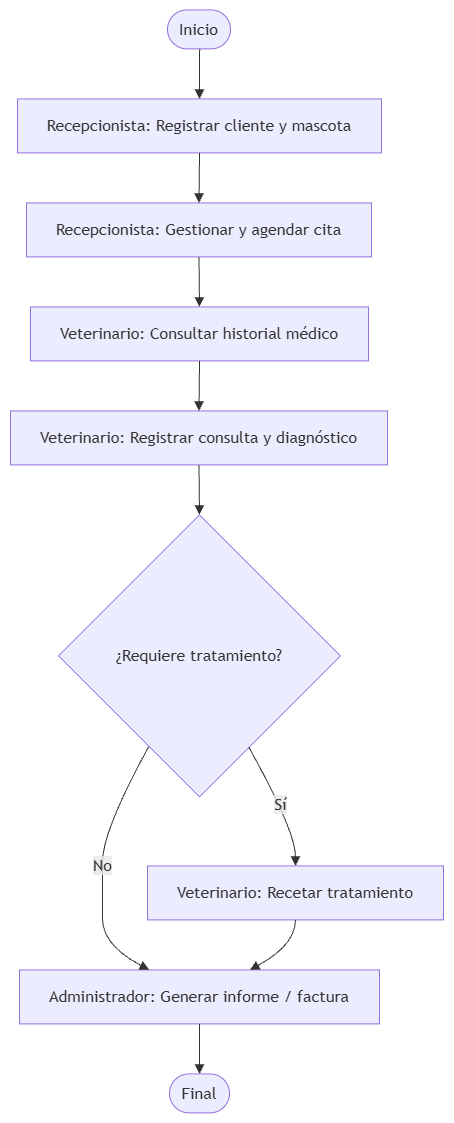

The diagram above was exported from draw.io. Its source (the exported page's mxGraphModel, read from the mxfile embedded in the PNG):
<mxGraphModel dx="1288" dy="745" grid="1" gridSize="10" guides="1" tooltips="1" connect="1" arrows="1" fold="1" page="1" pageScale="1" pageWidth="827" pageHeight="1169" math="0" shadow="0">
  <root>
    <mxCell id="0" />
    <mxCell id="1" parent="0" />
    <UserObject label="" mermaidData="{&#10;  &quot;data&quot;: &quot;graph TD\n    A([Inicio]) --&gt; B[Recepcionista: Registrar cliente y mascota]\n    B --&gt; C[Recepcionista: Gestionar y agendar cita]\n    C --&gt; D[Veterinario: Consultar historial médico]\n    D --&gt; E[Veterinario: Registrar consulta y diagnóstico]\n    E --&gt; F{¿Requiere tratamiento?}\n    F -- Sí --&gt; G[Veterinario: Recetar tratamiento]\n    F -- No --&gt; H[Administrador: Generar informe / factura]\n    G --&gt; H\n    H --&gt; I([Fin])&quot;,&#10;  &quot;config&quot;: null&#10;}" id="y5E3rIOAkUGgi0Qvzi3f-1">
      <mxCell connectable="0" parent="1" style="group;transparentBounds=1;editIcon=1;lockedGroup=0;groupPadding=10;" vertex="1">
        <mxGeometry as="geometry" />
      </mxCell>
    </UserObject>
    <UserObject label="Inicio" mermaidId="n:A" mermaidBaseStyle="html=1;rounded=1;whiteSpace=wrap;arcSize=50;strokeWidth=1;fillColor=light-dark(#ECECFF,#1f2020);strokeColor=light-dark(#9370DB,#cccccc);fontColor=light-dark(#333333,#cccccc);fontFamily=Trebuchet MS,Verdana,Arial,sans-serif;fontSize=16;" mermaidBaseValue="Inicio" id="y5E3rIOAkUGgi0Qvzi3f-2">
      <mxCell parent="y5E3rIOAkUGgi0Qvzi3f-1" style="html=1;rounded=1;whiteSpace=wrap;arcSize=50;strokeWidth=1;fillColor=light-dark(#ECECFF,#1f2020);strokeColor=light-dark(#9370DB,#cccccc);fontColor=light-dark(#333333,#cccccc);fontFamily=Trebuchet MS,Verdana,Arial,sans-serif;fontSize=16;" vertex="1">
        <mxGeometry height="39" width="63" x="187" y="30" as="geometry" />
      </mxCell>
    </UserObject>
    <UserObject label="Recepcionista: Registrar cliente y mascota" mermaidId="n:B" mermaidBaseStyle="html=1;whiteSpace=wrap;strokeWidth=1;fillColor=light-dark(#ECECFF,#1f2020);strokeColor=light-dark(#9370DB,#cccccc);fontColor=light-dark(#333333,#cccccc);fontFamily=Trebuchet MS,Verdana,Arial,sans-serif;fontSize=16;" mermaidBaseValue="Recepcionista: Registrar cliente y mascota" id="y5E3rIOAkUGgi0Qvzi3f-3">
      <mxCell parent="y5E3rIOAkUGgi0Qvzi3f-1" style="html=1;whiteSpace=wrap;strokeWidth=1;fillColor=light-dark(#ECECFF,#1f2020);strokeColor=light-dark(#9370DB,#cccccc);fontColor=light-dark(#333333,#cccccc);fontFamily=Trebuchet MS,Verdana,Arial,sans-serif;fontSize=16;" vertex="1">
        <mxGeometry height="54" width="364" x="37" y="119" as="geometry" />
      </mxCell>
    </UserObject>
    <UserObject label="Recepcionista: Gestionar y agendar cita" mermaidId="n:C" mermaidBaseStyle="html=1;whiteSpace=wrap;strokeWidth=1;fillColor=light-dark(#ECECFF,#1f2020);strokeColor=light-dark(#9370DB,#cccccc);fontColor=light-dark(#333333,#cccccc);fontFamily=Trebuchet MS,Verdana,Arial,sans-serif;fontSize=16;" mermaidBaseValue="Recepcionista: Gestionar y agendar cita" id="y5E3rIOAkUGgi0Qvzi3f-4">
      <mxCell parent="y5E3rIOAkUGgi0Qvzi3f-1" style="html=1;whiteSpace=wrap;strokeWidth=1;fillColor=light-dark(#ECECFF,#1f2020);strokeColor=light-dark(#9370DB,#cccccc);fontColor=light-dark(#333333,#cccccc);fontFamily=Trebuchet MS,Verdana,Arial,sans-serif;fontSize=16;" vertex="1">
        <mxGeometry height="54" width="345" x="46" y="223" as="geometry" />
      </mxCell>
    </UserObject>
    <UserObject label="Veterinario: Consultar historial médico" mermaidId="n:D" mermaidBaseStyle="html=1;whiteSpace=wrap;strokeWidth=1;fillColor=light-dark(#ECECFF,#1f2020);strokeColor=light-dark(#9370DB,#cccccc);fontColor=light-dark(#333333,#cccccc);fontFamily=Trebuchet MS,Verdana,Arial,sans-serif;fontSize=16;" mermaidBaseValue="Veterinario: Consultar historial médico" id="y5E3rIOAkUGgi0Qvzi3f-5">
      <mxCell parent="y5E3rIOAkUGgi0Qvzi3f-1" style="html=1;whiteSpace=wrap;strokeWidth=1;fillColor=light-dark(#ECECFF,#1f2020);strokeColor=light-dark(#9370DB,#cccccc);fontColor=light-dark(#333333,#cccccc);fontFamily=Trebuchet MS,Verdana,Arial,sans-serif;fontSize=16;" vertex="1">
        <mxGeometry height="54" width="338" x="50" y="327" as="geometry" />
      </mxCell>
    </UserObject>
    <UserObject label="Veterinario: Registrar consulta y diagnóstico" mermaidId="n:E" mermaidBaseStyle="html=1;whiteSpace=wrap;strokeWidth=1;fillColor=light-dark(#ECECFF,#1f2020);strokeColor=light-dark(#9370DB,#cccccc);fontColor=light-dark(#333333,#cccccc);fontFamily=Trebuchet MS,Verdana,Arial,sans-serif;fontSize=16;" mermaidBaseValue="Veterinario: Registrar consulta y diagnóstico" id="y5E3rIOAkUGgi0Qvzi3f-6">
      <mxCell parent="y5E3rIOAkUGgi0Qvzi3f-1" style="html=1;whiteSpace=wrap;strokeWidth=1;fillColor=light-dark(#ECECFF,#1f2020);strokeColor=light-dark(#9370DB,#cccccc);fontColor=light-dark(#333333,#cccccc);fontFamily=Trebuchet MS,Verdana,Arial,sans-serif;fontSize=16;" vertex="1">
        <mxGeometry height="54" width="377" x="30" y="431" as="geometry" />
      </mxCell>
    </UserObject>
    <UserObject label="¿Requiere tratamiento?" mermaidId="n:F" mermaidBaseStyle="rhombus;html=1;strokeWidth=1;whiteSpace=wrap;fillColor=light-dark(#ECECFF,#1f2020);strokeColor=light-dark(#9370DB,#cccccc);fontColor=light-dark(#333333,#cccccc);fontFamily=Trebuchet MS,Verdana,Arial,sans-serif;fontSize=16;" mermaidBaseValue="¿Requiere tratamiento?" id="y5E3rIOAkUGgi0Qvzi3f-7">
      <mxCell parent="y5E3rIOAkUGgi0Qvzi3f-1" style="rhombus;html=1;strokeWidth=1;whiteSpace=wrap;fillColor=light-dark(#ECECFF,#1f2020);strokeColor=light-dark(#9370DB,#cccccc);fontColor=light-dark(#333333,#cccccc);fontFamily=Trebuchet MS,Verdana,Arial,sans-serif;fontSize=16;" vertex="1">
        <mxGeometry height="282" width="282" x="78" y="535" as="geometry" />
      </mxCell>
    </UserObject>
    <UserObject label="Veterinario: Recetar tratamiento" mermaidId="n:G" mermaidBaseStyle="html=1;whiteSpace=wrap;strokeWidth=1;fillColor=light-dark(#ECECFF,#1f2020);strokeColor=light-dark(#9370DB,#cccccc);fontColor=light-dark(#333333,#cccccc);fontFamily=Trebuchet MS,Verdana,Arial,sans-serif;fontSize=16;" mermaidBaseValue="Veterinario: Recetar tratamiento" id="y5E3rIOAkUGgi0Qvzi3f-8">
      <mxCell parent="y5E3rIOAkUGgi0Qvzi3f-1" style="html=1;whiteSpace=wrap;strokeWidth=1;fillColor=light-dark(#ECECFF,#1f2020);strokeColor=light-dark(#9370DB,#cccccc);fontColor=light-dark(#333333,#cccccc);fontFamily=Trebuchet MS,Verdana,Arial,sans-serif;fontSize=16;" vertex="1">
        <mxGeometry height="54" width="296" x="167" y="886" as="geometry" />
      </mxCell>
    </UserObject>
    <UserObject label="Administrador: Generar informe / factura" mermaidId="n:H" mermaidBaseStyle="html=1;whiteSpace=wrap;strokeWidth=1;fillColor=light-dark(#ECECFF,#1f2020);strokeColor=light-dark(#9370DB,#cccccc);fontColor=light-dark(#333333,#cccccc);fontFamily=Trebuchet MS,Verdana,Arial,sans-serif;fontSize=16;" mermaidBaseValue="Administrador: Generar informe / factura" id="y5E3rIOAkUGgi0Qvzi3f-9">
      <mxCell parent="y5E3rIOAkUGgi0Qvzi3f-1" style="html=1;whiteSpace=wrap;strokeWidth=1;fillColor=light-dark(#ECECFF,#1f2020);strokeColor=light-dark(#9370DB,#cccccc);fontColor=light-dark(#333333,#cccccc);fontFamily=Trebuchet MS,Verdana,Arial,sans-serif;fontSize=16;" vertex="1">
        <mxGeometry height="54" width="360" x="39" y="990" as="geometry" />
      </mxCell>
    </UserObject>
    <UserObject label="Final" mermaidId="n:I" mermaidBaseStyle="html=1;rounded=1;whiteSpace=wrap;arcSize=50;strokeWidth=1;fillColor=light-dark(#ECECFF,#1f2020);strokeColor=light-dark(#9370DB,#cccccc);fontColor=light-dark(#333333,#cccccc);fontFamily=Trebuchet MS,Verdana,Arial,sans-serif;fontSize=16;" mermaidBaseValue="Fin" id="y5E3rIOAkUGgi0Qvzi3f-10">
      <mxCell parent="y5E3rIOAkUGgi0Qvzi3f-1" style="html=1;rounded=1;whiteSpace=wrap;arcSize=50;strokeWidth=1;fillColor=light-dark(#ECECFF,#1f2020);strokeColor=light-dark(#9370DB,#cccccc);fontColor=light-dark(#333333,#cccccc);fontFamily=Trebuchet MS,Verdana,Arial,sans-serif;fontSize=16;" vertex="1">
        <mxGeometry height="39" width="60" x="189" y="1094" as="geometry" />
      </mxCell>
    </UserObject>
    <UserObject label="" mermaidId="e:A-&gt;B#0" mermaidBaseStyle="curved=1;startArrow=none;endArrow=block;endSize=7;strokeColor=light-dark(#333333,#cccccc);exitX=0.51;exitY=1;entryX=0.5;entryY=0;" mermaidBaseValue="" id="y5E3rIOAkUGgi0Qvzi3f-11">
      <mxCell edge="1" parent="y5E3rIOAkUGgi0Qvzi3f-1" source="y5E3rIOAkUGgi0Qvzi3f-2" style="curved=1;startArrow=none;endArrow=block;endSize=7;strokeColor=light-dark(#333333,#cccccc);exitX=0.51;exitY=1;entryX=0.5;entryY=0;rounded=0;" target="y5E3rIOAkUGgi0Qvzi3f-3">
        <mxGeometry relative="1" as="geometry">
          <Array as="points" />
        </mxGeometry>
      </mxCell>
    </UserObject>
    <UserObject label="" mermaidId="e:B-&gt;C#0" mermaidBaseStyle="curved=1;startArrow=none;endArrow=block;endSize=7;strokeColor=light-dark(#333333,#cccccc);exitX=0.5;exitY=1;entryX=0.5;entryY=0;" mermaidBaseValue="" id="y5E3rIOAkUGgi0Qvzi3f-12">
      <mxCell edge="1" parent="y5E3rIOAkUGgi0Qvzi3f-1" source="y5E3rIOAkUGgi0Qvzi3f-3" style="curved=1;startArrow=none;endArrow=block;endSize=7;strokeColor=light-dark(#333333,#cccccc);exitX=0.5;exitY=1;entryX=0.5;entryY=0;rounded=0;" target="y5E3rIOAkUGgi0Qvzi3f-4">
        <mxGeometry relative="1" as="geometry">
          <Array as="points" />
        </mxGeometry>
      </mxCell>
    </UserObject>
    <UserObject label="" mermaidId="e:C-&gt;D#0" mermaidBaseStyle="curved=1;startArrow=none;endArrow=block;endSize=7;strokeColor=light-dark(#333333,#cccccc);exitX=0.5;exitY=1;entryX=0.5;entryY=0;" mermaidBaseValue="" id="y5E3rIOAkUGgi0Qvzi3f-13">
      <mxCell edge="1" parent="y5E3rIOAkUGgi0Qvzi3f-1" source="y5E3rIOAkUGgi0Qvzi3f-4" style="curved=1;startArrow=none;endArrow=block;endSize=7;strokeColor=light-dark(#333333,#cccccc);exitX=0.5;exitY=1;entryX=0.5;entryY=0;rounded=0;" target="y5E3rIOAkUGgi0Qvzi3f-5">
        <mxGeometry relative="1" as="geometry">
          <Array as="points" />
        </mxGeometry>
      </mxCell>
    </UserObject>
    <UserObject label="" mermaidId="e:D-&gt;E#0" mermaidBaseStyle="curved=1;startArrow=none;endArrow=block;endSize=7;strokeColor=light-dark(#333333,#cccccc);exitX=0.5;exitY=1;entryX=0.5;entryY=0;" mermaidBaseValue="" id="y5E3rIOAkUGgi0Qvzi3f-14">
      <mxCell edge="1" parent="y5E3rIOAkUGgi0Qvzi3f-1" source="y5E3rIOAkUGgi0Qvzi3f-5" style="curved=1;startArrow=none;endArrow=block;endSize=7;strokeColor=light-dark(#333333,#cccccc);exitX=0.5;exitY=1;entryX=0.5;entryY=0;rounded=0;" target="y5E3rIOAkUGgi0Qvzi3f-6">
        <mxGeometry relative="1" as="geometry">
          <Array as="points" />
        </mxGeometry>
      </mxCell>
    </UserObject>
    <UserObject label="" mermaidId="e:E-&gt;F#0" mermaidBaseStyle="curved=1;startArrow=none;endArrow=block;endSize=7;strokeColor=light-dark(#333333,#cccccc);exitX=0.5;exitY=1;entryX=0.5;entryY=0;" mermaidBaseValue="" id="y5E3rIOAkUGgi0Qvzi3f-15">
      <mxCell edge="1" parent="y5E3rIOAkUGgi0Qvzi3f-1" source="y5E3rIOAkUGgi0Qvzi3f-6" style="curved=1;startArrow=none;endArrow=block;endSize=7;strokeColor=light-dark(#333333,#cccccc);exitX=0.5;exitY=1;entryX=0.5;entryY=0;rounded=0;" target="y5E3rIOAkUGgi0Qvzi3f-7">
        <mxGeometry relative="1" as="geometry">
          <Array as="points" />
        </mxGeometry>
      </mxCell>
    </UserObject>
    <UserObject label="Sí" mermaidId="e:F-&gt;G#0" mermaidBaseStyle="curved=1;startArrow=none;endArrow=block;endSize=7;strokeColor=light-dark(#333333,#cccccc);html=1;fontSize=16;labelBackgroundColor=light-dark(#E8E8E88D,#2a2a2a8D);fontFamily=Trebuchet MS,Verdana,Arial,sans-serif;fontColor=light-dark(#333333,#cccccc);exitX=0.77;exitY=1;entryX=0.5;entryY=0;" mermaidBaseValue="Sí" id="y5E3rIOAkUGgi0Qvzi3f-16">
      <mxCell edge="1" parent="y5E3rIOAkUGgi0Qvzi3f-1" source="y5E3rIOAkUGgi0Qvzi3f-7" style="curved=1;startArrow=none;endArrow=block;endSize=7;strokeColor=light-dark(#333333,#cccccc);html=1;fontSize=16;labelBackgroundColor=light-dark(#E8E8E88D,#2a2a2a8D);fontFamily=Trebuchet MS,Verdana,Arial,sans-serif;fontColor=light-dark(#333333,#cccccc);exitX=0.77;exitY=1;entryX=0.5;entryY=0;rounded=0;" target="y5E3rIOAkUGgi0Qvzi3f-8">
        <mxGeometry relative="1" as="geometry">
          <Array as="points">
            <mxPoint x="315" y="851" />
          </Array>
        </mxGeometry>
      </mxCell>
    </UserObject>
    <UserObject label="No" mermaidId="e:F-&gt;H#0" mermaidBaseStyle="curved=1;startArrow=none;endArrow=block;endSize=7;strokeColor=light-dark(#333333,#cccccc);html=1;fontSize=16;labelBackgroundColor=light-dark(#E8E8E88D,#2a2a2a8D);fontFamily=Trebuchet MS,Verdana,Arial,sans-serif;fontColor=light-dark(#333333,#cccccc);exitX=0.22;exitY=1;entryX=0.36;entryY=0;" mermaidBaseValue="No" id="y5E3rIOAkUGgi0Qvzi3f-17">
      <mxCell edge="1" parent="y5E3rIOAkUGgi0Qvzi3f-1" source="y5E3rIOAkUGgi0Qvzi3f-7" style="curved=1;startArrow=none;endArrow=block;endSize=7;strokeColor=light-dark(#333333,#cccccc);html=1;fontSize=16;labelBackgroundColor=light-dark(#E8E8E88D,#2a2a2a8D);fontFamily=Trebuchet MS,Verdana,Arial,sans-serif;fontColor=light-dark(#333333,#cccccc);exitX=0.22;exitY=1;entryX=0.36;entryY=0;rounded=0;" target="y5E3rIOAkUGgi0Qvzi3f-9">
        <mxGeometry relative="1" as="geometry">
          <Array as="points">
            <mxPoint x="122" y="851" />
            <mxPoint x="122" y="913" />
            <mxPoint x="122" y="965" />
          </Array>
        </mxGeometry>
      </mxCell>
    </UserObject>
    <UserObject label="" mermaidId="e:G-&gt;H#0" mermaidBaseStyle="curved=1;startArrow=none;endArrow=block;endSize=7;strokeColor=light-dark(#333333,#cccccc);exitX=0.5;exitY=1;entryX=0.64;entryY=0;" mermaidBaseValue="" id="y5E3rIOAkUGgi0Qvzi3f-18">
      <mxCell edge="1" parent="y5E3rIOAkUGgi0Qvzi3f-1" source="y5E3rIOAkUGgi0Qvzi3f-8" style="curved=1;startArrow=none;endArrow=block;endSize=7;strokeColor=light-dark(#333333,#cccccc);exitX=0.5;exitY=1;entryX=0.64;entryY=0;rounded=0;" target="y5E3rIOAkUGgi0Qvzi3f-9">
        <mxGeometry relative="1" as="geometry">
          <Array as="points">
            <mxPoint x="315" y="965" />
          </Array>
        </mxGeometry>
      </mxCell>
    </UserObject>
    <UserObject label="" mermaidId="e:H-&gt;I#0" mermaidBaseStyle="curved=1;startArrow=none;endArrow=block;endSize=7;strokeColor=light-dark(#333333,#cccccc);exitX=0.5;exitY=1;entryX=0.5;entryY=0;" mermaidBaseValue="" id="y5E3rIOAkUGgi0Qvzi3f-19">
      <mxCell edge="1" parent="y5E3rIOAkUGgi0Qvzi3f-1" source="y5E3rIOAkUGgi0Qvzi3f-9" style="curved=1;startArrow=none;endArrow=block;endSize=7;strokeColor=light-dark(#333333,#cccccc);exitX=0.5;exitY=1;entryX=0.5;entryY=0;rounded=0;" target="y5E3rIOAkUGgi0Qvzi3f-10">
        <mxGeometry relative="1" as="geometry">
          <Array as="points" />
        </mxGeometry>
      </mxCell>
    </UserObject>
  </root>
</mxGraphModel>